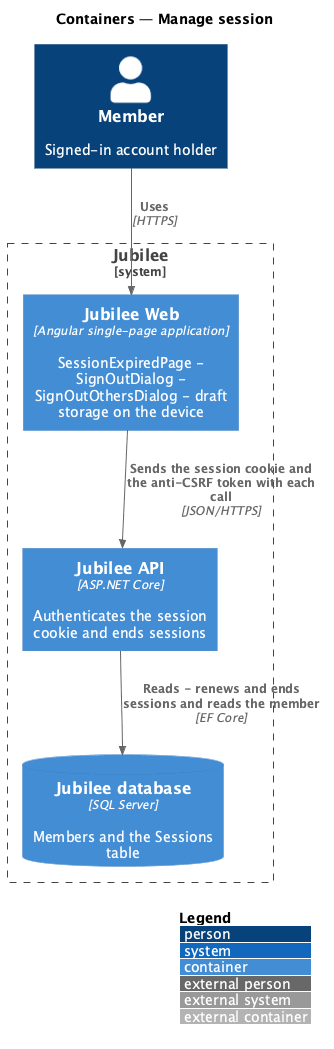

The diagram above was rendered by PlantUML. Its source (embedded in the PNG):
@startuml
!include <C4/C4_Container>
LAYOUT_WITH_LEGEND()
title Containers — Manage session

Person(member, "Member", "Signed-in account holder")
System_Boundary(jubilee, "Jubilee") {
  Container(web, "Jubilee Web", "Angular single-page application", "SessionExpiredPage - SignOutDialog - SignOutOthersDialog - draft storage on the device")
  Container(api, "Jubilee API", "ASP.NET Core", "Authenticates the session cookie and ends sessions")
  ContainerDb(db, "Jubilee database", "SQL Server", "Members and the Sessions table")
}

Rel(member, web, "Uses", "HTTPS")
Rel(web, api, "Sends the session cookie and the anti-CSRF token with each call", "JSON/HTTPS")
Rel(api, db, "Reads - renews and ends sessions and reads the member", "EF Core")
@enduml